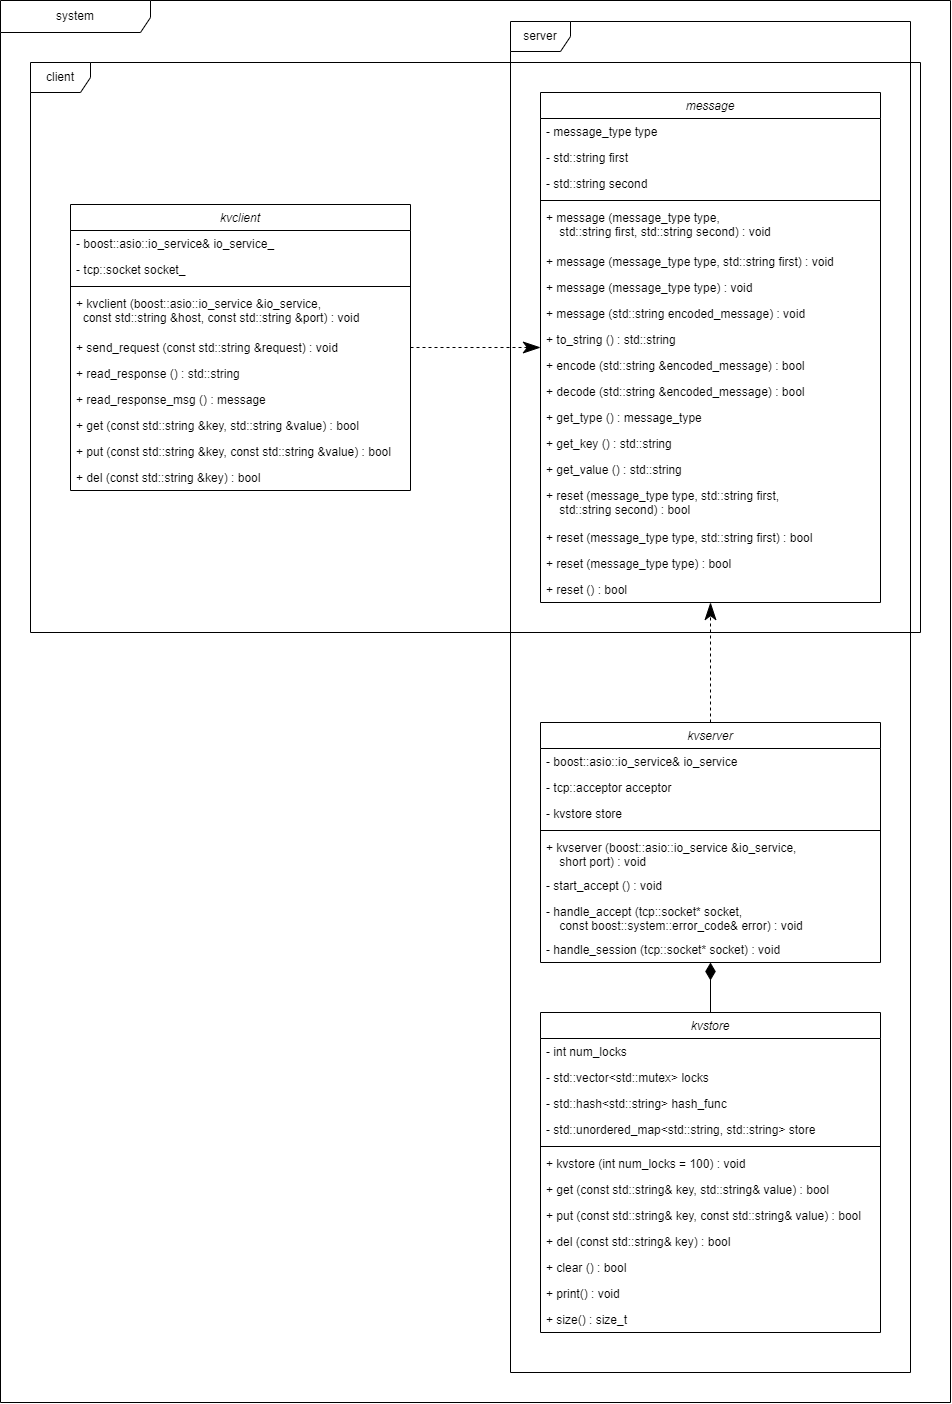

The diagram above was exported from draw.io. Its source (the exported page's mxGraphModel, read from the mxfile embedded in the PNG):
<mxGraphModel dx="1234" dy="991" grid="1" gridSize="10" guides="1" tooltips="1" connect="1" arrows="1" fold="1" page="1" pageScale="1" pageWidth="827" pageHeight="1169" math="0" shadow="0">
  <root>
    <mxCell id="WIyWlLk6GJQsqaUBKTNV-0" />
    <mxCell id="WIyWlLk6GJQsqaUBKTNV-1" parent="WIyWlLk6GJQsqaUBKTNV-0" />
    <mxCell id="WocL88N6ouLtejaVBGAm-164" style="edgeStyle=orthogonalEdgeStyle;rounded=0;orthogonalLoop=1;jettySize=auto;html=1;dashed=1;strokeWidth=1;startArrow=none;startFill=0;endArrow=classicThin;endFill=1;startSize=15;endSize=15;" parent="WIyWlLk6GJQsqaUBKTNV-1" source="WocL88N6ouLtejaVBGAm-38" target="WocL88N6ouLtejaVBGAm-83" edge="1">
      <mxGeometry relative="1" as="geometry" />
    </mxCell>
    <mxCell id="WocL88N6ouLtejaVBGAm-38" value="kvclient" style="swimlane;fontStyle=2;align=center;verticalAlign=top;childLayout=stackLayout;horizontal=1;startSize=26;horizontalStack=0;resizeParent=1;resizeLast=0;collapsible=1;marginBottom=0;rounded=0;shadow=0;strokeWidth=1;" parent="WIyWlLk6GJQsqaUBKTNV-1" vertex="1">
      <mxGeometry x="-380" y="1352" width="340" height="286" as="geometry">
        <mxRectangle x="230" y="140" width="160" height="26" as="alternateBounds" />
      </mxGeometry>
    </mxCell>
    <mxCell id="WocL88N6ouLtejaVBGAm-40" value="- boost::asio::io_service&amp; io_service_" style="text;align=left;verticalAlign=top;spacingLeft=4;spacingRight=4;overflow=hidden;rotatable=0;points=[[0,0.5],[1,0.5]];portConstraint=eastwest;rounded=0;shadow=0;html=0;" parent="WocL88N6ouLtejaVBGAm-38" vertex="1">
      <mxGeometry y="26" width="340" height="26" as="geometry" />
    </mxCell>
    <mxCell id="WocL88N6ouLtejaVBGAm-41" value="- tcp::socket socket_" style="text;align=left;verticalAlign=top;spacingLeft=4;spacingRight=4;overflow=hidden;rotatable=0;points=[[0,0.5],[1,0.5]];portConstraint=eastwest;rounded=0;shadow=0;html=0;" parent="WocL88N6ouLtejaVBGAm-38" vertex="1">
      <mxGeometry y="52" width="340" height="26" as="geometry" />
    </mxCell>
    <mxCell id="WocL88N6ouLtejaVBGAm-42" value="" style="line;html=1;strokeWidth=1;align=left;verticalAlign=middle;spacingTop=-1;spacingLeft=3;spacingRight=3;rotatable=0;labelPosition=right;points=[];portConstraint=eastwest;" parent="WocL88N6ouLtejaVBGAm-38" vertex="1">
      <mxGeometry y="78" width="340" height="8" as="geometry" />
    </mxCell>
    <mxCell id="WocL88N6ouLtejaVBGAm-45" value="+ kvclient (boost::asio::io_service &amp;io_service,&#10;  const std::string &amp;host, const std::string &amp;port) : void" style="text;align=left;verticalAlign=top;spacingLeft=4;spacingRight=4;overflow=hidden;rotatable=0;points=[[0,0.5],[1,0.5]];portConstraint=eastwest;" parent="WocL88N6ouLtejaVBGAm-38" vertex="1">
      <mxGeometry y="86" width="340" height="44" as="geometry" />
    </mxCell>
    <mxCell id="WocL88N6ouLtejaVBGAm-43" value="+ send_request (const std::string &amp;request) : void" style="text;align=left;verticalAlign=top;spacingLeft=4;spacingRight=4;overflow=hidden;rotatable=0;points=[[0,0.5],[1,0.5]];portConstraint=eastwest;" parent="WocL88N6ouLtejaVBGAm-38" vertex="1">
      <mxGeometry y="130" width="340" height="26" as="geometry" />
    </mxCell>
    <mxCell id="WocL88N6ouLtejaVBGAm-49" value="+ read_response () : std::string" style="text;align=left;verticalAlign=top;spacingLeft=4;spacingRight=4;overflow=hidden;rotatable=0;points=[[0,0.5],[1,0.5]];portConstraint=eastwest;" parent="WocL88N6ouLtejaVBGAm-38" vertex="1">
      <mxGeometry y="156" width="340" height="26" as="geometry" />
    </mxCell>
    <mxCell id="WocL88N6ouLtejaVBGAm-51" value="+ read_response_msg () : message" style="text;align=left;verticalAlign=top;spacingLeft=4;spacingRight=4;overflow=hidden;rotatable=0;points=[[0,0.5],[1,0.5]];portConstraint=eastwest;" parent="WocL88N6ouLtejaVBGAm-38" vertex="1">
      <mxGeometry y="182" width="340" height="26" as="geometry" />
    </mxCell>
    <mxCell id="WocL88N6ouLtejaVBGAm-53" value="+ get (const std::string &amp;key, std::string &amp;value) : bool" style="text;align=left;verticalAlign=top;spacingLeft=4;spacingRight=4;overflow=hidden;rotatable=0;points=[[0,0.5],[1,0.5]];portConstraint=eastwest;" parent="WocL88N6ouLtejaVBGAm-38" vertex="1">
      <mxGeometry y="208" width="340" height="26" as="geometry" />
    </mxCell>
    <mxCell id="WocL88N6ouLtejaVBGAm-52" value="+ put (const std::string &amp;key, const std::string &amp;value) : bool " style="text;align=left;verticalAlign=top;spacingLeft=4;spacingRight=4;overflow=hidden;rotatable=0;points=[[0,0.5],[1,0.5]];portConstraint=eastwest;" parent="WocL88N6ouLtejaVBGAm-38" vertex="1">
      <mxGeometry y="234" width="340" height="26" as="geometry" />
    </mxCell>
    <mxCell id="WocL88N6ouLtejaVBGAm-39" value="+ del (const std::string &amp;key) : bool" style="text;align=left;verticalAlign=top;spacingLeft=4;spacingRight=4;overflow=hidden;rotatable=0;points=[[0,0.5],[1,0.5]];portConstraint=eastwest;" parent="WocL88N6ouLtejaVBGAm-38" vertex="1">
      <mxGeometry y="260" width="340" height="26" as="geometry" />
    </mxCell>
    <mxCell id="WocL88N6ouLtejaVBGAm-161" style="edgeStyle=orthogonalEdgeStyle;rounded=0;orthogonalLoop=1;jettySize=auto;html=1;endArrow=none;endFill=0;startArrow=diamondThin;startFill=1;strokeWidth=1;endSize=15;startSize=15;" parent="WIyWlLk6GJQsqaUBKTNV-1" source="WocL88N6ouLtejaVBGAm-54" target="WocL88N6ouLtejaVBGAm-70" edge="1">
      <mxGeometry relative="1" as="geometry" />
    </mxCell>
    <mxCell id="WocL88N6ouLtejaVBGAm-162" style="edgeStyle=orthogonalEdgeStyle;rounded=0;orthogonalLoop=1;jettySize=auto;html=1;strokeWidth=1;startArrow=none;startFill=0;endArrow=classicThin;endFill=1;startSize=15;endSize=15;dashed=1;" parent="WIyWlLk6GJQsqaUBKTNV-1" source="WocL88N6ouLtejaVBGAm-54" target="WocL88N6ouLtejaVBGAm-83" edge="1">
      <mxGeometry relative="1" as="geometry" />
    </mxCell>
    <mxCell id="WocL88N6ouLtejaVBGAm-54" value="kvserver" style="swimlane;fontStyle=2;align=center;verticalAlign=top;childLayout=stackLayout;horizontal=1;startSize=26;horizontalStack=0;resizeParent=1;resizeLast=0;collapsible=1;marginBottom=0;rounded=0;shadow=0;strokeWidth=1;" parent="WIyWlLk6GJQsqaUBKTNV-1" vertex="1">
      <mxGeometry x="90" y="1870" width="340" height="240" as="geometry">
        <mxRectangle x="230" y="140" width="160" height="26" as="alternateBounds" />
      </mxGeometry>
    </mxCell>
    <mxCell id="WocL88N6ouLtejaVBGAm-55" value="- boost::asio::io_service&amp; io_service" style="text;align=left;verticalAlign=top;spacingLeft=4;spacingRight=4;overflow=hidden;rotatable=0;points=[[0,0.5],[1,0.5]];portConstraint=eastwest;" parent="WocL88N6ouLtejaVBGAm-54" vertex="1">
      <mxGeometry y="26" width="340" height="26" as="geometry" />
    </mxCell>
    <mxCell id="WocL88N6ouLtejaVBGAm-56" value="- tcp::acceptor acceptor" style="text;align=left;verticalAlign=top;spacingLeft=4;spacingRight=4;overflow=hidden;rotatable=0;points=[[0,0.5],[1,0.5]];portConstraint=eastwest;rounded=0;shadow=0;html=0;" parent="WocL88N6ouLtejaVBGAm-54" vertex="1">
      <mxGeometry y="52" width="340" height="26" as="geometry" />
    </mxCell>
    <mxCell id="WocL88N6ouLtejaVBGAm-60" value="- kvstore store" style="text;align=left;verticalAlign=top;spacingLeft=4;spacingRight=4;overflow=hidden;rotatable=0;points=[[0,0.5],[1,0.5]];portConstraint=eastwest;rounded=0;shadow=0;html=0;" parent="WocL88N6ouLtejaVBGAm-54" vertex="1">
      <mxGeometry y="78" width="340" height="26" as="geometry" />
    </mxCell>
    <mxCell id="WocL88N6ouLtejaVBGAm-58" value="" style="line;html=1;strokeWidth=1;align=left;verticalAlign=middle;spacingTop=-1;spacingLeft=3;spacingRight=3;rotatable=0;labelPosition=right;points=[];portConstraint=eastwest;" parent="WocL88N6ouLtejaVBGAm-54" vertex="1">
      <mxGeometry y="104" width="340" height="8" as="geometry" />
    </mxCell>
    <mxCell id="WocL88N6ouLtejaVBGAm-59" value="+ kvserver (boost::asio::io_service &amp;io_service,&#10;    short port) : void" style="text;align=left;verticalAlign=top;spacingLeft=4;spacingRight=4;overflow=hidden;rotatable=0;points=[[0,0.5],[1,0.5]];portConstraint=eastwest;" parent="WocL88N6ouLtejaVBGAm-54" vertex="1">
      <mxGeometry y="112" width="340" height="38" as="geometry" />
    </mxCell>
    <mxCell id="WocL88N6ouLtejaVBGAm-61" value="- start_accept () : void" style="text;align=left;verticalAlign=top;spacingLeft=4;spacingRight=4;overflow=hidden;rotatable=0;points=[[0,0.5],[1,0.5]];portConstraint=eastwest;rounded=0;shadow=0;html=0;" parent="WocL88N6ouLtejaVBGAm-54" vertex="1">
      <mxGeometry y="150" width="340" height="26" as="geometry" />
    </mxCell>
    <mxCell id="WocL88N6ouLtejaVBGAm-63" value="- handle_accept (tcp::socket* socket,&#10;    const boost::system::error_code&amp; error) : void" style="text;align=left;verticalAlign=top;spacingLeft=4;spacingRight=4;overflow=hidden;rotatable=0;points=[[0,0.5],[1,0.5]];portConstraint=eastwest;rounded=0;shadow=0;html=0;" parent="WocL88N6ouLtejaVBGAm-54" vertex="1">
      <mxGeometry y="176" width="340" height="38" as="geometry" />
    </mxCell>
    <mxCell id="WocL88N6ouLtejaVBGAm-66" value="- handle_session (tcp::socket* socket) : void" style="text;align=left;verticalAlign=top;spacingLeft=4;spacingRight=4;overflow=hidden;rotatable=0;points=[[0,0.5],[1,0.5]];portConstraint=eastwest;rounded=0;shadow=0;html=0;" parent="WocL88N6ouLtejaVBGAm-54" vertex="1">
      <mxGeometry y="214" width="340" height="26" as="geometry" />
    </mxCell>
    <mxCell id="WocL88N6ouLtejaVBGAm-70" value="kvstore" style="swimlane;fontStyle=2;align=center;verticalAlign=top;childLayout=stackLayout;horizontal=1;startSize=26;horizontalStack=0;resizeParent=1;resizeLast=0;collapsible=1;marginBottom=0;rounded=0;shadow=0;strokeWidth=1;" parent="WIyWlLk6GJQsqaUBKTNV-1" vertex="1">
      <mxGeometry x="90" y="2160" width="340" height="320" as="geometry">
        <mxRectangle x="230" y="140" width="160" height="26" as="alternateBounds" />
      </mxGeometry>
    </mxCell>
    <mxCell id="WocL88N6ouLtejaVBGAm-71" value="- int num_locks" style="text;align=left;verticalAlign=top;spacingLeft=4;spacingRight=4;overflow=hidden;rotatable=0;points=[[0,0.5],[1,0.5]];portConstraint=eastwest;" parent="WocL88N6ouLtejaVBGAm-70" vertex="1">
      <mxGeometry y="26" width="340" height="26" as="geometry" />
    </mxCell>
    <mxCell id="WocL88N6ouLtejaVBGAm-72" value="- std::vector&lt;std::mutex&gt; locks" style="text;align=left;verticalAlign=top;spacingLeft=4;spacingRight=4;overflow=hidden;rotatable=0;points=[[0,0.5],[1,0.5]];portConstraint=eastwest;rounded=0;shadow=0;html=0;" parent="WocL88N6ouLtejaVBGAm-70" vertex="1">
      <mxGeometry y="52" width="340" height="26" as="geometry" />
    </mxCell>
    <mxCell id="WocL88N6ouLtejaVBGAm-76" value="- std::hash&lt;std::string&gt; hash_func" style="text;align=left;verticalAlign=top;spacingLeft=4;spacingRight=4;overflow=hidden;rotatable=0;points=[[0,0.5],[1,0.5]];portConstraint=eastwest;rounded=0;shadow=0;html=0;" parent="WocL88N6ouLtejaVBGAm-70" vertex="1">
      <mxGeometry y="78" width="340" height="26" as="geometry" />
    </mxCell>
    <mxCell id="WocL88N6ouLtejaVBGAm-73" value="- std::unordered_map&lt;std::string, std::string&gt; store" style="text;align=left;verticalAlign=top;spacingLeft=4;spacingRight=4;overflow=hidden;rotatable=0;points=[[0,0.5],[1,0.5]];portConstraint=eastwest;rounded=0;shadow=0;html=0;" parent="WocL88N6ouLtejaVBGAm-70" vertex="1">
      <mxGeometry y="104" width="340" height="26" as="geometry" />
    </mxCell>
    <mxCell id="WocL88N6ouLtejaVBGAm-74" value="" style="line;html=1;strokeWidth=1;align=left;verticalAlign=middle;spacingTop=-1;spacingLeft=3;spacingRight=3;rotatable=0;labelPosition=right;points=[];portConstraint=eastwest;" parent="WocL88N6ouLtejaVBGAm-70" vertex="1">
      <mxGeometry y="130" width="340" height="8" as="geometry" />
    </mxCell>
    <mxCell id="WocL88N6ouLtejaVBGAm-75" value="+ kvstore (int num_locks = 100) : void" style="text;align=left;verticalAlign=top;spacingLeft=4;spacingRight=4;overflow=hidden;rotatable=0;points=[[0,0.5],[1,0.5]];portConstraint=eastwest;" parent="WocL88N6ouLtejaVBGAm-70" vertex="1">
      <mxGeometry y="138" width="340" height="26" as="geometry" />
    </mxCell>
    <mxCell id="WocL88N6ouLtejaVBGAm-77" value="+ get (const std::string&amp; key, std::string&amp; value) : bool" style="text;align=left;verticalAlign=top;spacingLeft=4;spacingRight=4;overflow=hidden;rotatable=0;points=[[0,0.5],[1,0.5]];portConstraint=eastwest;" parent="WocL88N6ouLtejaVBGAm-70" vertex="1">
      <mxGeometry y="164" width="340" height="26" as="geometry" />
    </mxCell>
    <mxCell id="WocL88N6ouLtejaVBGAm-79" value="+ put (const std::string&amp; key, const std::string&amp; value) : bool" style="text;align=left;verticalAlign=top;spacingLeft=4;spacingRight=4;overflow=hidden;rotatable=0;points=[[0,0.5],[1,0.5]];portConstraint=eastwest;" parent="WocL88N6ouLtejaVBGAm-70" vertex="1">
      <mxGeometry y="190" width="340" height="26" as="geometry" />
    </mxCell>
    <mxCell id="WocL88N6ouLtejaVBGAm-81" value="+ del (const std::string&amp; key) : bool" style="text;align=left;verticalAlign=top;spacingLeft=4;spacingRight=4;overflow=hidden;rotatable=0;points=[[0,0.5],[1,0.5]];portConstraint=eastwest;" parent="WocL88N6ouLtejaVBGAm-70" vertex="1">
      <mxGeometry y="216" width="340" height="26" as="geometry" />
    </mxCell>
    <mxCell id="WocL88N6ouLtejaVBGAm-80" value="+ clear () : bool" style="text;align=left;verticalAlign=top;spacingLeft=4;spacingRight=4;overflow=hidden;rotatable=0;points=[[0,0.5],[1,0.5]];portConstraint=eastwest;" parent="WocL88N6ouLtejaVBGAm-70" vertex="1">
      <mxGeometry y="242" width="340" height="26" as="geometry" />
    </mxCell>
    <mxCell id="WocL88N6ouLtejaVBGAm-78" value="+ print() : void" style="text;align=left;verticalAlign=top;spacingLeft=4;spacingRight=4;overflow=hidden;rotatable=0;points=[[0,0.5],[1,0.5]];portConstraint=eastwest;" parent="WocL88N6ouLtejaVBGAm-70" vertex="1">
      <mxGeometry y="268" width="340" height="26" as="geometry" />
    </mxCell>
    <mxCell id="WocL88N6ouLtejaVBGAm-82" value="+ size() : size_t" style="text;align=left;verticalAlign=top;spacingLeft=4;spacingRight=4;overflow=hidden;rotatable=0;points=[[0,0.5],[1,0.5]];portConstraint=eastwest;" parent="WocL88N6ouLtejaVBGAm-70" vertex="1">
      <mxGeometry y="294" width="340" height="26" as="geometry" />
    </mxCell>
    <mxCell id="WocL88N6ouLtejaVBGAm-83" value="message" style="swimlane;fontStyle=2;align=center;verticalAlign=top;childLayout=stackLayout;horizontal=1;startSize=26;horizontalStack=0;resizeParent=1;resizeLast=0;collapsible=1;marginBottom=0;rounded=0;shadow=0;strokeWidth=1;" parent="WIyWlLk6GJQsqaUBKTNV-1" vertex="1">
      <mxGeometry x="90" y="1240" width="340" height="510" as="geometry">
        <mxRectangle x="230" y="140" width="160" height="26" as="alternateBounds" />
      </mxGeometry>
    </mxCell>
    <mxCell id="WocL88N6ouLtejaVBGAm-97" value="- message_type type" style="text;align=left;verticalAlign=top;spacingLeft=4;spacingRight=4;overflow=hidden;rotatable=0;points=[[0,0.5],[1,0.5]];portConstraint=eastwest;" parent="WocL88N6ouLtejaVBGAm-83" vertex="1">
      <mxGeometry y="26" width="340" height="26" as="geometry" />
    </mxCell>
    <mxCell id="WocL88N6ouLtejaVBGAm-101" value="- std::string first" style="text;align=left;verticalAlign=top;spacingLeft=4;spacingRight=4;overflow=hidden;rotatable=0;points=[[0,0.5],[1,0.5]];portConstraint=eastwest;" parent="WocL88N6ouLtejaVBGAm-83" vertex="1">
      <mxGeometry y="52" width="340" height="26" as="geometry" />
    </mxCell>
    <mxCell id="WocL88N6ouLtejaVBGAm-92" value="- std::string second" style="text;align=left;verticalAlign=top;spacingLeft=4;spacingRight=4;overflow=hidden;rotatable=0;points=[[0,0.5],[1,0.5]];portConstraint=eastwest;" parent="WocL88N6ouLtejaVBGAm-83" vertex="1">
      <mxGeometry y="78" width="340" height="26" as="geometry" />
    </mxCell>
    <mxCell id="WocL88N6ouLtejaVBGAm-87" value="" style="line;html=1;strokeWidth=1;align=left;verticalAlign=middle;spacingTop=-1;spacingLeft=3;spacingRight=3;rotatable=0;labelPosition=right;points=[];portConstraint=eastwest;" parent="WocL88N6ouLtejaVBGAm-83" vertex="1">
      <mxGeometry y="104" width="340" height="8" as="geometry" />
    </mxCell>
    <mxCell id="WocL88N6ouLtejaVBGAm-84" value="+ message (message_type type,&#10;    std::string first, std::string second) : void" style="text;align=left;verticalAlign=top;spacingLeft=4;spacingRight=4;overflow=hidden;rotatable=0;points=[[0,0.5],[1,0.5]];portConstraint=eastwest;" parent="WocL88N6ouLtejaVBGAm-83" vertex="1">
      <mxGeometry y="112" width="340" height="44" as="geometry" />
    </mxCell>
    <mxCell id="WocL88N6ouLtejaVBGAm-89" value="+ message (message_type type, std::string first) : void" style="text;align=left;verticalAlign=top;spacingLeft=4;spacingRight=4;overflow=hidden;rotatable=0;points=[[0,0.5],[1,0.5]];portConstraint=eastwest;" parent="WocL88N6ouLtejaVBGAm-83" vertex="1">
      <mxGeometry y="156" width="340" height="26" as="geometry" />
    </mxCell>
    <mxCell id="WocL88N6ouLtejaVBGAm-90" value="+ message (message_type type) : void" style="text;align=left;verticalAlign=top;spacingLeft=4;spacingRight=4;overflow=hidden;rotatable=0;points=[[0,0.5],[1,0.5]];portConstraint=eastwest;" parent="WocL88N6ouLtejaVBGAm-83" vertex="1">
      <mxGeometry y="182" width="340" height="26" as="geometry" />
    </mxCell>
    <mxCell id="WocL88N6ouLtejaVBGAm-94" value="+ message (std::string encoded_message) : void" style="text;align=left;verticalAlign=top;spacingLeft=4;spacingRight=4;overflow=hidden;rotatable=0;points=[[0,0.5],[1,0.5]];portConstraint=eastwest;" parent="WocL88N6ouLtejaVBGAm-83" vertex="1">
      <mxGeometry y="208" width="340" height="26" as="geometry" />
    </mxCell>
    <mxCell id="WocL88N6ouLtejaVBGAm-96" value="+ to_string () : std::string" style="text;align=left;verticalAlign=top;spacingLeft=4;spacingRight=4;overflow=hidden;rotatable=0;points=[[0,0.5],[1,0.5]];portConstraint=eastwest;" parent="WocL88N6ouLtejaVBGAm-83" vertex="1">
      <mxGeometry y="234" width="340" height="26" as="geometry" />
    </mxCell>
    <mxCell id="WocL88N6ouLtejaVBGAm-95" value="+ encode (std::string &amp;encoded_message) : bool" style="text;align=left;verticalAlign=top;spacingLeft=4;spacingRight=4;overflow=hidden;rotatable=0;points=[[0,0.5],[1,0.5]];portConstraint=eastwest;" parent="WocL88N6ouLtejaVBGAm-83" vertex="1">
      <mxGeometry y="260" width="340" height="26" as="geometry" />
    </mxCell>
    <mxCell id="WocL88N6ouLtejaVBGAm-99" value="+ decode (std::string &amp;encoded_message) : bool" style="text;align=left;verticalAlign=top;spacingLeft=4;spacingRight=4;overflow=hidden;rotatable=0;points=[[0,0.5],[1,0.5]];portConstraint=eastwest;" parent="WocL88N6ouLtejaVBGAm-83" vertex="1">
      <mxGeometry y="286" width="340" height="26" as="geometry" />
    </mxCell>
    <mxCell id="WocL88N6ouLtejaVBGAm-102" value="+ get_type () : message_type" style="text;align=left;verticalAlign=top;spacingLeft=4;spacingRight=4;overflow=hidden;rotatable=0;points=[[0,0.5],[1,0.5]];portConstraint=eastwest;" parent="WocL88N6ouLtejaVBGAm-83" vertex="1">
      <mxGeometry y="312" width="340" height="26" as="geometry" />
    </mxCell>
    <mxCell id="WocL88N6ouLtejaVBGAm-103" value="+ get_key () : std::string" style="text;align=left;verticalAlign=top;spacingLeft=4;spacingRight=4;overflow=hidden;rotatable=0;points=[[0,0.5],[1,0.5]];portConstraint=eastwest;" parent="WocL88N6ouLtejaVBGAm-83" vertex="1">
      <mxGeometry y="338" width="340" height="26" as="geometry" />
    </mxCell>
    <mxCell id="WocL88N6ouLtejaVBGAm-106" value="+ get_value () : std::string" style="text;align=left;verticalAlign=top;spacingLeft=4;spacingRight=4;overflow=hidden;rotatable=0;points=[[0,0.5],[1,0.5]];portConstraint=eastwest;" parent="WocL88N6ouLtejaVBGAm-83" vertex="1">
      <mxGeometry y="364" width="340" height="26" as="geometry" />
    </mxCell>
    <mxCell id="WocL88N6ouLtejaVBGAm-105" value="+ reset (message_type type, std::string first,&#10;    std::string second) : bool" style="text;align=left;verticalAlign=top;spacingLeft=4;spacingRight=4;overflow=hidden;rotatable=0;points=[[0,0.5],[1,0.5]];portConstraint=eastwest;" parent="WocL88N6ouLtejaVBGAm-83" vertex="1">
      <mxGeometry y="390" width="340" height="42" as="geometry" />
    </mxCell>
    <mxCell id="WocL88N6ouLtejaVBGAm-104" value="+ reset (message_type type, std::string first) : bool" style="text;align=left;verticalAlign=top;spacingLeft=4;spacingRight=4;overflow=hidden;rotatable=0;points=[[0,0.5],[1,0.5]];portConstraint=eastwest;" parent="WocL88N6ouLtejaVBGAm-83" vertex="1">
      <mxGeometry y="432" width="340" height="26" as="geometry" />
    </mxCell>
    <mxCell id="WocL88N6ouLtejaVBGAm-93" value="+ reset (message_type type) : bool" style="text;align=left;verticalAlign=top;spacingLeft=4;spacingRight=4;overflow=hidden;rotatable=0;points=[[0,0.5],[1,0.5]];portConstraint=eastwest;" parent="WocL88N6ouLtejaVBGAm-83" vertex="1">
      <mxGeometry y="458" width="340" height="26" as="geometry" />
    </mxCell>
    <mxCell id="WocL88N6ouLtejaVBGAm-100" value="+ reset () : bool" style="text;align=left;verticalAlign=top;spacingLeft=4;spacingRight=4;overflow=hidden;rotatable=0;points=[[0,0.5],[1,0.5]];portConstraint=eastwest;" parent="WocL88N6ouLtejaVBGAm-83" vertex="1">
      <mxGeometry y="484" width="340" height="26" as="geometry" />
    </mxCell>
    <mxCell id="WocL88N6ouLtejaVBGAm-165" value="server" style="shape=umlFrame;whiteSpace=wrap;html=1;" parent="WIyWlLk6GJQsqaUBKTNV-1" vertex="1">
      <mxGeometry x="60" y="1169" width="400" height="1351" as="geometry" />
    </mxCell>
    <mxCell id="WocL88N6ouLtejaVBGAm-166" value="client" style="shape=umlFrame;whiteSpace=wrap;html=1;" parent="WIyWlLk6GJQsqaUBKTNV-1" vertex="1">
      <mxGeometry x="-420" y="1210" width="890" height="570" as="geometry" />
    </mxCell>
    <mxCell id="WocL88N6ouLtejaVBGAm-167" value="system" style="shape=umlFrame;whiteSpace=wrap;html=1;width=150;height=32;" parent="WIyWlLk6GJQsqaUBKTNV-1" vertex="1">
      <mxGeometry x="-450" y="1148" width="950" height="1402" as="geometry" />
    </mxCell>
  </root>
</mxGraphModel>